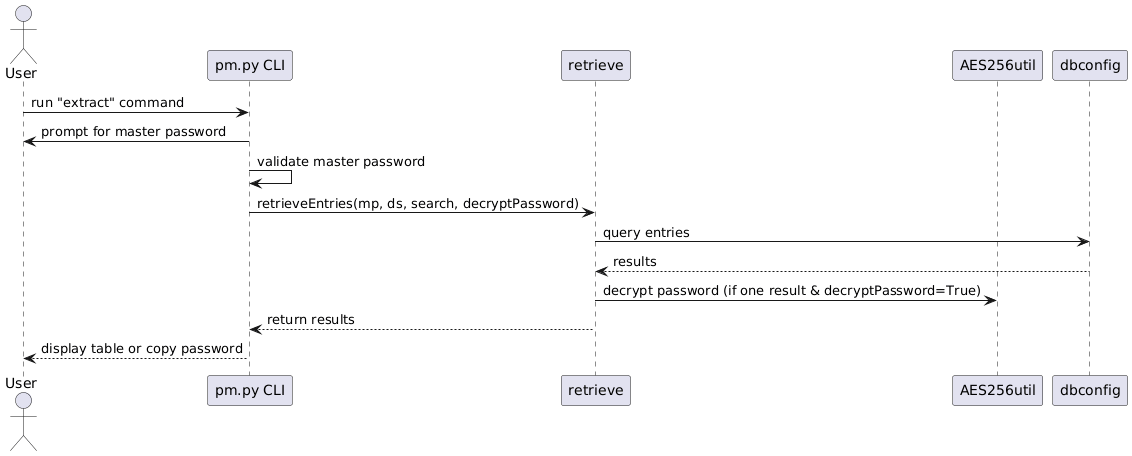

The diagram above was rendered by PlantUML. Its source (embedded in the PNG):
@startuml
actor User
participant "pm.py CLI" as CLI
participant retrieve
participant AES256util
participant dbconfig as DB

User -> CLI : run "extract" command
CLI -> User : prompt for master password
CLI -> CLI : validate master password
CLI -> retrieve : retrieveEntries(mp, ds, search, decryptPassword)
retrieve -> DB : query entries
DB --> retrieve : results
retrieve -> AES256util : decrypt password (if one result & decryptPassword=True)
retrieve --> CLI : return results
CLI --> User : display table or copy password
@enduml